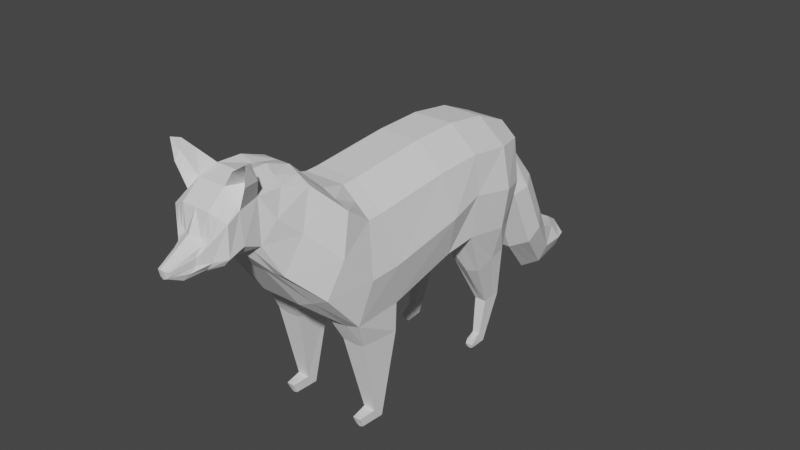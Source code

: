 # Source: fox_with_modifier.blend  (saved by Blender 2.82.7; exported with 4.5.12 LTS)
import bpy
from mathutils import Matrix  # noqa: F401  (used for matrix-valued properties, if any)

bpy.ops.wm.read_factory_settings(use_empty=True)
scene = bpy.context.scene
scene.name = 'Scene'

# ---- collections
col_collection = bpy.data.collections.new('Collection'); scene.collection.children.link(col_collection)

# ---- world
world_world = bpy.data.worlds.new('World'); scene.world = world_world
world_world.use_nodes = True; world_world.node_tree.nodes.clear()
_N = world_world.node_tree.nodes; _L = world_world.node_tree.links
n0 = _N.new('ShaderNodeOutputWorld'); n0.name = 'World Output'; n0.location = (300, 300)
n1 = _N.new('ShaderNodeBackground'); n1.name = 'Background'; n1.location = (10, 300)
n1.inputs[0].default_value = (0.05088, 0.05088, 0.05088, 1.0)
_L.new(n1.outputs[0], n0.inputs[0])
n0.is_active_output = True
world_world.color = (0.05088, 0.05088, 0.05088)
world_world.use_sun_shadow = False
world_world.sun_shadow_jitter_overblur = 0.0

# ---- meshes
me_plane = bpy.data.meshes.new('Plane')
me_plane.from_pydata([(0.0, 0.1043, -0.3146), (0.0, 0.04416, 0.7563), (0.0, -0.5601, -0.4728), (0.0, -0.6867, 0.6867), (-0.52, 0.3612, -0.1273), (-0.4607, 0.4605, 0.568), (0.0, 0.4838, 0.7675), (0.0, 0.373, -0.2401), (-0.4607, 0.02089, 0.5568), (-0.4858, 0.09615, -0.1786), (-0.4607, -0.7099, 0.4872), (-0.4858, -0.5682, -0.3368), (-0.5538, 0.7472, -0.1776), (-0.4607, 0.8601, 0.512), (0.0, 0.8833, 0.7115), (0.0, 0.7472, -0.2079), (-0.4504, 0.9844, -0.2307), (-0.3553, 1.181, 0.4606), (0.0, 1.215, 0.5698), (0.0, 0.9844, -0.2307), (0.0, -1.018, -0.4104), (0.0, -0.8248, 0.6831), (-0.4607, -0.8481, 0.4836), (-0.5009, -1.023, -0.3364), (0.0, -1.328, -0.1192), (0.0, -1.037, 0.735), (-0.474, -1.08, 0.6519), (-0.479, -1.328, 0.01652), (0.0, -1.593, 0.2653), (0.0, -1.299, 0.993), (-0.3172, -1.306, 0.8894), (-0.3176, -1.587, 0.2797), (0.0, -1.777, 0.4819), (0.0, -1.516, 1.04), (-0.2575, -1.516, 0.9341), (-0.2584, -1.731, 0.5611), (0.0, -1.735, 1.083), (-0.2575, -1.735, 0.9445), (0.0, -1.911, 0.5143), (0.0, -1.901, 1.037), (-0.2575, -1.901, 0.8979), (-0.2691, -1.892, 0.6297), (0.0, -2.011, 0.4659), (0.0, -2.058, 0.9035), (-0.1659, -2.086, 0.7139), (-0.2533, -2.014, 0.5748), (0.0, -2.103, 0.4429), (0.0, -2.137, 0.7325), (-0.1523, -2.092, 0.7031), (-0.148, -2.078, 0.5379), (0.0, -2.257, 0.4407), (0.0, -2.303, 0.6289), (-0.0943, -2.169, 0.5988), (-0.09053, -2.169, 0.5377), (0.0, -2.378, 0.491), (0.0, -2.394, 0.5734), (-0.04954, -2.362, 0.5527), (-0.04994, -2.352, 0.5196), (-0.1811, 1.249, 0.2207), (-0.1811, 1.355, 0.3091), (0.0, 1.395, 0.3781), (0.0, 1.249, 0.2207), (-0.2652, 1.354, -0.1806), (-0.2652, 1.586, -0.05199), (0.0, 1.627, 0.01695), (0.0, 1.291, -0.2668), (-0.2652, 1.642, -0.7762), (-0.2652, 1.792, -0.4817), (0.0, 1.832, -0.4127), (0.0, 1.579, -0.8624), (-0.1571, 2.013, -1.175), (-0.1786, 2.045, -0.7986), (0.0, 2.084, -0.7219), (0.0, 1.95, -1.259), (-0.118, 2.374, -1.152), (-0.1266, 2.264, -0.8976), (0.0, 2.305, -0.8286), (0.0, 2.316, -1.258), (-0.07658, 2.454, -1.09), (-0.06506, 2.467, -0.9926), (0.0, 2.507, -0.9537), (0.0, 2.512, -1.106), (-0.188, 0.04416, 0.7563), (-0.188, -0.5601, -0.4425), (-0.188, 0.373, -0.2098), (-0.188, -0.6867, 0.6867), (-0.188, 0.4838, 0.7675), (-0.188, 0.1043, -0.2843), (-0.188, 0.7472, -0.1776), (-0.188, 0.8833, 0.7115), (-0.188, 0.9844, -0.2307), (-0.188, 1.215, 0.5698), (-0.188, -1.018, -0.3801), (-0.188, -0.8248, 0.6831), (-0.188, -1.328, -0.1192), (-0.188, -1.037, 0.735), (-0.1265, -1.593, 0.2653), (-0.1265, -1.299, 0.993), (-0.1265, -1.777, 0.4819), (-0.1265, -1.516, 1.073), (-0.1265, -1.735, 1.083), (-0.1265, -1.911, 0.5143), (-0.1265, -1.901, 1.037), (-0.1265, -2.011, 0.4659), (-0.113, -2.08, 0.7228), (-0.05557, -2.095, 0.4442), (-0.1082, -2.091, 0.7061), (-0.04651, -2.249, 0.4434), (-0.04516, -2.291, 0.6141), (-0.03065, -2.375, 0.5032), (-0.03004, -2.391, 0.5673), (-0.1147, 1.246, 0.2047), (-0.08494, 1.395, 0.3781), (-0.08494, 1.291, -0.2668), (-0.08494, 1.627, 0.01695), (-0.08494, 1.579, -0.8624), (-0.08494, 1.832, -0.4127), (-0.3372, -1.794, 1.103), (-0.05696, 2.084, -0.7219), (-0.05027, 2.316, -1.258), (-0.05027, 2.305, -0.8286), (0.0, 2.507, -0.9537), (-0.46, -0.9262, -0.5762), (-0.4876, -0.5803, -0.5902), (-0.2435, -0.9219, -0.5908), (-0.2346, -0.5797, -0.5869), (-0.4243, -0.7762, -1.281), (-0.4243, -0.6824, -1.376), (-0.3176, -0.7762, -1.281), (-0.3176, -0.6824, -1.376), (-0.4063, -0.9325, -1.297), (-0.4037, -0.8935, -1.381), (-0.3357, -0.9317, -1.297), (-0.338, -0.894, -1.385), (-0.2411, 0.5205, -0.5107), (-0.4925, 0.5055, -0.517), (-0.2598, 0.725, -0.4886), (-0.4821, 0.725, -0.4886), (-0.2598, 0.8698, -0.4595), (-0.4821, 0.8698, -0.4595), (-0.3177, 0.7318, -0.9474), (-0.4242, 0.7318, -0.9474), (-0.3177, 0.8414, -0.9417), (-0.4242, 0.8414, -0.9417), (-0.3177, 0.912, -0.9454), (-0.4242, 0.912, -0.9454), (-0.3368, 0.6836, -1.275), (-0.4051, 0.6836, -1.275), (-0.3368, 0.7248, -1.332), (-0.4051, 0.7248, -1.332), (-0.3368, 0.7475, -1.371), (-0.4051, 0.7475, -1.371), (-0.341, 0.5953, -1.306), (-0.3975, 0.594, -1.304), (-0.3368, 0.5811, -1.35), (-0.4051, 0.5811, -1.35), (-0.3366, 0.5934, -1.383), (-0.3989, 0.5929, -1.381), (-0.3458, -1.923, 1.094), (-0.245, -1.812, 1.185), (-0.2464, -1.932, 1.186), (-0.3434, -1.851, 1.245), (-0.3701, -1.923, 1.266), (-0.3709, 0.373, -0.1763), (-0.3244, -0.6983, 0.5869), (-0.1924, -1.754, 0.5215), (-0.3709, 0.1043, -0.2508), (-0.3192, 0.9844, -0.2307), (-0.222, -1.59, 0.2725), (-0.3244, -0.8365, 0.5833), (-0.3335, -1.328, -0.05136), (-0.331, -1.058, 0.6935), (-0.2218, -1.303, 0.9412), (-0.3709, -1.018, -0.3801), (-0.192, -1.516, 1.004), (-0.2717, 1.198, 0.5152), (-0.192, -1.735, 1.014), (-0.2093, -1.751, 1.041), (-0.3244, 0.8717, 0.6117), (-0.1425, -2.08, 0.7276), (-0.1263, -2.095, 0.6953), (-0.07288, -2.231, 0.6166), (-0.03979, -2.377, 0.56), (-0.1479, 1.248, 0.2127), (-0.3244, 0.4722, 0.6678), (-0.1751, 1.322, -0.2237), (-0.1751, 1.611, -0.8193), (-0.3709, -0.5601, -0.4091), (-0.08411, 2.345, -1.205), (-0.3244, 0.03253, 0.6565), (-0.1978, -1.902, 0.5514), (-0.1899, -2.012, 0.5053), (-0.1018, -2.086, 0.4783), (-0.08075, -2.218, 0.4927), (-0.03906, -2.363, 0.5117), (-0.133, 1.375, 0.3436), (-0.1751, 1.606, -0.01752), (-0.1751, 1.812, -0.4472), (-0.1178, 2.064, -0.7603), (-0.08844, 2.284, -0.8631), (-0.03253, 2.487, -0.9731), (-0.3356, -1.847, 1.211), (-0.2721, -1.771, 1.136), (-0.3709, -0.9211, -0.5967), (-0.3709, -0.5797, -0.5869), (-0.3709, -0.7762, -1.281), (-0.3709, -0.6824, -1.376), (-0.3709, -0.9308, -1.294), (-0.3709, -0.8973, -1.392), (-0.3709, 0.5065, -0.5568), (-0.3709, 0.8698, -0.4595), (-0.3709, 0.7318, -0.9474), (-0.3709, 0.912, -0.9454), (-0.3709, 0.6836, -1.275), (-0.3709, 0.7475, -1.371), (-0.3709, 0.5967, -1.295), (-0.3709, 0.5811, -1.35), (-0.3709, 0.5921, -1.391), (-0.03829, 2.483, -1.098), (-0.07855, 1.981, -1.217), (-0.5335, 0.4088, 0.2423), (-0.5695, 0.06277, 0.1724), (-0.5695, -0.6347, 0.05831), (-0.5695, 0.8034, 0.1658), (-0.4651, 1.082, 0.1135), (-0.5695, -0.9334, 0.04994), (-0.5386, -1.204, 0.3329), (-0.3794, -1.447, 0.5833), (-0.32, -1.624, 0.7469), (-0.2431, 1.302, 0.2647), (-0.3272, 1.47, -0.1166), (-0.3272, 1.717, -0.6295), (-0.2298, 2.029, -0.9878), (-0.1843, 2.319, -1.025), (-0.1329, 2.461, -1.042), (0.0, 2.51, -1.03), (-0.09747, 2.485, -1.036), (-0.1943, -2.037, 0.8709), (-0.2621, -2.016, 0.8384), (-0.1067, -2.116, 0.6731), (-0.1322, -2.121, 0.6534), (-0.1265, -2.058, 0.9035), (-0.07372, -2.096, 0.7091), (-0.1423, -2.081, 0.724), (-0.1709, -2.084, 0.7169), (-0.127, -2.093, 0.7014), (-0.153, -2.094, 0.6973), (-0.109, -2.08, 0.727), (-0.1036, -2.093, 0.7004), (-0.05271, -2.34, 0.5208), (-0.0526, -2.349, 0.5558), (0.0, -2.37, 0.4876), (0.0, -2.388, 0.5772), (-0.03107, -2.384, 0.5705), (-0.03174, -2.366, 0.4991), (-0.04205, -2.367, 0.5638), (-0.0419, -2.353, 0.5104), (0.0, 2.067, -0.7011), (-0.1844, 2.028, -0.7773), (-0.1644, 1.988, -1.149), (-0.05884, 2.067, -0.7011), (-0.005714, 1.925, -1.232), (-0.08504, 1.956, -1.191), (-0.1216, 2.047, -0.7392), (-0.2364, 2.008, -0.9637)], [], [(222, 10, 8, 221), (221, 8, 5, 220), (189, 8, 10, 164), (82, 1, 6, 86), (191, 103, 105, 192), (166, 9, 4, 163), (192, 105, 107, 193), (89, 14, 18, 91), (47, 242, 108, 51), (87, 0, 2, 83), (163, 4, 135, 209), (220, 5, 13, 223), (86, 6, 14, 89), (224, 17, 59, 229), (4, 12, 137, 135), (223, 13, 17, 224), (54, 55, 110, 109), (92, 20, 24, 94), (164, 10, 22, 169), (83, 2, 20, 92), (222, 11, 23, 225), (171, 26, 30, 172), (169, 22, 26, 171), (256, 254, 109, 194), (225, 23, 27, 226), (227, 31, 35, 228), (252, 253, 110, 55), (226, 27, 31, 227), (94, 24, 28, 96), (174, 34, 37, 176), (96, 28, 32, 98), (172, 30, 34, 174), (175, 91, 112, 195), (37, 40, 158, 117), (19, 90, 111, 61), (34, 228, 35, 37), (40, 41, 45, 238), (195, 112, 114, 196), (37, 35, 41, 40), (98, 32, 38, 101), (243, 44, 48, 245), (101, 38, 42, 103), (177, 40, 238, 237), (61, 111, 113, 65), (263, 260, 118, 198), (196, 114, 116, 197), (238, 45, 49, 240), (103, 42, 46, 105), (250, 249, 57, 56), (240, 49, 53, 52), (105, 46, 50, 107), (239, 240, 52, 181), (194, 182, 56, 57), (254, 251, 54, 109), (255, 250, 56, 182), (65, 113, 115, 69), (229, 59, 63, 230), (69, 115, 261, 73), (91, 18, 60, 112), (167, 16, 58, 183), (199, 120, 121, 200), (198, 118, 120, 199), (112, 60, 64, 114), (183, 58, 62, 185), (260, 257, 72, 118), (114, 64, 68, 116), (185, 62, 66, 186), (230, 63, 67, 231), (232, 71, 75, 233), (262, 259, 70, 219), (264, 258, 71, 232), (73, 119, 77), (120, 76, 80, 121), (236, 200, 121, 235), (118, 72, 76, 120), (219, 70, 74, 188), (81, 235, 121, 80), (188, 74, 78, 218), (233, 75, 79, 234), (77, 119, 81), (39, 102, 241, 43), (190, 101, 103, 191), (43, 241, 242, 47), (165, 98, 101, 190), (36, 100, 102, 39), (29, 97, 99, 33), (168, 96, 98, 165), (33, 99, 100, 36), (170, 94, 96, 168), (21, 93, 95, 25), (25, 95, 97, 29), (187, 83, 125, 204), (3, 85, 93, 21), (173, 92, 94, 170), (15, 88, 90, 19), (184, 86, 89, 178), (7, 84, 88, 15), (166, 87, 83, 187), (178, 89, 91, 175), (0, 87, 84, 7), (189, 82, 86, 184), (1, 82, 85, 3), (204, 125, 129, 206), (83, 92, 124, 125), (173, 23, 122, 203), (23, 11, 123, 122), (129, 128, 132, 133), (122, 123, 127, 126), (125, 124, 128, 129), (203, 122, 126, 205), (208, 133, 132, 207), (205, 126, 130, 207), (206, 129, 133, 208), (126, 127, 131, 130), (135, 137, 143, 141), (137, 139, 145, 143), (88, 84, 134, 136), (90, 88, 136, 138), (12, 16, 139, 137), (167, 90, 138, 210), (142, 140, 146, 148), (212, 144, 150, 214), (209, 135, 141, 211), (138, 136, 142, 144), (210, 138, 144, 212), (136, 134, 140, 142), (213, 147, 153, 215), (147, 149, 155, 153), (143, 145, 151, 149), (141, 143, 149, 147), (211, 141, 147, 213), (144, 142, 148, 150), (215, 153, 155, 216), (216, 155, 157, 217), (150, 148, 154, 156), (214, 150, 156, 217), (148, 146, 152, 154), (149, 151, 157, 155), (201, 160, 162), (177, 102, 160, 201), (176, 37, 117, 202), (102, 100, 159, 160), (202, 117, 161), (160, 159, 161, 162), (117, 158, 162, 161), (159, 202, 161), (100, 176, 202, 159), (40, 177, 201, 158), (158, 201, 162), (151, 214, 217, 157), (154, 216, 217, 156), (152, 215, 216, 154), (140, 211, 213, 146), (146, 213, 215, 152), (139, 210, 212, 145), (134, 209, 211, 140), (145, 212, 214, 151), (16, 167, 210, 139), (127, 206, 208, 131), (128, 205, 207, 132), (131, 208, 207, 130), (124, 203, 205, 128), (92, 173, 203, 124), (123, 204, 206, 127), (8, 189, 184, 5), (13, 178, 175, 17), (9, 166, 187, 11), (5, 184, 178, 13), (23, 173, 170, 27), (11, 187, 204, 123), (27, 170, 168, 31), (31, 168, 165, 35), (35, 165, 190, 41), (41, 190, 191, 45), (119, 188, 218, 81), (73, 219, 188, 119), (234, 79, 200, 236), (261, 262, 219, 73), (113, 185, 186, 115), (111, 183, 185, 113), (71, 198, 199, 75), (75, 199, 200, 79), (90, 167, 183, 111), (253, 255, 182, 110), (109, 110, 182, 194), (242, 239, 181, 108), (63, 196, 197, 67), (258, 263, 198, 71), (102, 177, 237, 241), (104, 243, 245, 106), (59, 195, 196, 63), (17, 175, 195, 59), (97, 172, 174, 99), (99, 174, 176, 100), (249, 256, 194, 57), (93, 169, 171, 95), (95, 171, 172, 97), (85, 164, 169, 93), (84, 163, 209, 134), (49, 192, 193, 53), (87, 166, 163, 84), (45, 191, 192, 49), (82, 189, 164, 85), (78, 234, 236, 218), (74, 233, 234, 78), (218, 236, 235, 81), (259, 264, 232, 70), (70, 232, 233, 74), (62, 230, 231, 66), (58, 229, 230, 62), (26, 226, 227, 30), (30, 227, 228, 34), (22, 225, 226, 26), (10, 222, 225, 22), (12, 223, 224, 16), (16, 224, 229, 58), (4, 220, 223, 12), (9, 221, 220, 4), (11, 222, 221, 9), (244, 179, 237, 238), (180, 246, 240, 239), (246, 244, 238, 240), (247, 248, 242, 241), (179, 247, 241, 237), (248, 180, 239, 242), (44, 243, 179, 244), (245, 48, 246, 180), (48, 44, 244, 246), (104, 106, 248, 247), (243, 104, 247, 179), (106, 245, 180, 248), (53, 193, 256, 249), (108, 181, 255, 253), (181, 52, 250, 255), (107, 50, 251, 254), (52, 53, 249, 250), (51, 108, 253, 252), (193, 107, 254, 256), (66, 231, 264, 259), (67, 197, 263, 258), (115, 186, 262, 261), (231, 67, 258, 264), (186, 66, 259, 262), (116, 68, 257, 260), (197, 116, 260, 263)])
_uv = me_plane.uv_layers.new(name='UVMap')
_uv.uv.foreach_set('vector', [0.4995, 0.0, 0.625, 0.0, 0.625, 0.25, 0.4995, 0.25, 0.4995, 0.25, 0.625, 0.25, 0.625, 0.25, 0.4995, 0.25, 0.6021, 0.25, 0.625, 0.25, 0.625, 0.5, 0.6021, 0.5, 0.5793, 0.25, 0.5, 0.25, 0.5, 0.25, 0.5793, 0.25, 0.3979, 0.75, 0.4207, 0.75, 0.4207, 0.75, 0.3979, 0.75, 0.3979, 0.5, 0.375, 0.5, 0.375, 0.5, 0.3979, 0.5, 0.3979, 0.75, 0.4207, 0.75, 0.4207, 0.75, 0.3979, 0.75, 0.5793, 0.25, 0.5, 0.25, 0.5, 0.25, 0.5793, 0.25, 0.5, 0.5, 0.5793, 0.5, 0.5793, 0.5, 0.5, 0.5, 0.4207, 0.5, 0.5, 0.5, 0.5, 0.75, 0.4207, 0.75, 0.3979, 0.5, 0.375, 0.5, 0.375, 0.5, 0.3979, 0.5, 0.4995, 0.25, 0.625, 0.25, 0.625, 0.25, 0.4995, 0.25, 0.5793, 0.25, 0.5, 0.25, 0.5, 0.25, 0.5793, 0.25, 0.4995, 0.25, 0.625, 0.25, 0.625, 0.25, 0.4996, 0.25, 0.375, 0.25, 0.375, 0.25, 0.375, 0.25, 0.375, 0.25, 0.4995, 0.25, 0.625, 0.25, 0.625, 0.25, 0.4995, 0.25, 0.375, 0.875, 0.625, 0.875, 0.625, 0.9543, 0.375, 0.9543, 0.4207, 0.75, 0.5, 0.75, 0.5, 0.75, 0.4207, 0.75, 0.6021, 0.5, 0.625, 0.5, 0.625, 0.5, 0.6021, 0.5, 0.4207, 0.75, 0.5, 0.75, 0.5, 0.75, 0.4207, 0.75, 0.4995, 0.0, 0.375, 0.0, 0.375, 0.0, 0.4995, 0.0, 0.6021, 0.5, 0.625, 0.5, 0.625, 0.5, 0.6021, 0.5, 0.6021, 0.5, 0.625, 0.5, 0.625, 0.5, 0.6021, 0.5, 0.3979, 0.75, 0.4207, 0.75, 0.4207, 0.75, 0.3979, 0.75, 0.4995, 0.0, 0.375, 0.0, 0.375, 0.0, 0.4995, 0.0, 0.4995, 0.0, 0.375, 0.0, 0.375, 0.0, 0.4995, 0.0, 0.5, 0.5, 0.5793, 0.5, 0.5793, 0.5, 0.5, 0.5, 0.4995, 0.0, 0.375, 0.0, 0.375, 0.0, 0.4995, 0.0, 0.4207, 0.75, 0.5, 0.75, 0.5, 0.75, 0.4207, 0.75, 0.6021, 0.5, 0.625, 0.5, 0.625, 0.5, 0.6021, 0.5, 0.4207, 0.75, 0.5, 0.75, 0.5, 0.75, 0.4207, 0.75, 0.6021, 0.5, 0.625, 0.5, 0.625, 0.5, 0.6021, 0.5, 0.6021, 0.25, 0.5793, 0.25, 0.5793, 0.25, 0.6021, 0.25, 0.625, 0.0, 0.625, 0.0, 0.625, 0.0, 0.625, 0.0, 0.5, 0.5, 0.4207, 0.5, 0.4207, 0.5, 0.5, 0.5, 0.625, 0.0, 0.4995, 0.0, 0.375, 0.0, 0.625, 0.0, 0.625, 0.0, 0.375, 0.0, 0.375, 0.0, 0.625, 0.0, 0.6021, 0.25, 0.5793, 0.25, 0.5793, 0.25, 0.6021, 0.25, 0.625, 0.0, 0.375, 0.0, 0.375, 0.0, 0.625, 0.0, 0.4207, 0.75, 0.5, 0.75, 0.5, 0.75, 0.4207, 0.75, 0.6024, 0.5, 0.6206, 0.5, 0.6158, 0.5, 0.6047, 0.5, 0.4207, 0.75, 0.5, 0.75, 0.5, 0.75, 0.4207, 0.75, 0.6021, 0.5, 0.625, 0.5, 0.625, 0.5, 0.6021, 0.5, 0.5, 0.5, 0.4207, 0.5, 0.4207, 0.5, 0.5, 0.5, 0.6021, 0.25, 0.5793, 0.25, 0.5793, 0.25, 0.6021, 0.25, 0.6021, 0.25, 0.5793, 0.25, 0.5793, 0.25, 0.6021, 0.25, 0.625, 0.0, 0.375, 0.0, 0.375, 0.0, 0.625, 0.0, 0.4207, 0.75, 0.5, 0.75, 0.5, 0.75, 0.4207, 0.75, 0.625, 0.0, 0.375, 0.0, 0.375, 0.0, 0.625, 0.0, 0.625, 0.0, 0.375, 0.0, 0.375, 0.0, 0.625, 0.0, 0.4207, 0.75, 0.5, 0.75, 0.5, 0.75, 0.4207, 0.75, 0.6021, 0.5, 0.625, 0.5, 0.625, 0.5, 0.6021, 0.5, 0.375, 0.9771, 0.625, 0.9771, 0.625, 1.0, 0.375, 1.0, 0.4207, 0.75, 0.5, 0.75, 0.5, 0.75, 0.4207, 0.75, 0.6021, 0.5, 0.625, 0.5, 0.625, 0.5, 0.6021, 0.5, 0.5, 0.5, 0.4207, 0.5, 0.4207, 0.5, 0.5, 0.5, 0.4996, 0.25, 0.625, 0.25, 0.625, 0.25, 0.4995, 0.25, 0.5, 0.5, 0.4207, 0.5, 0.4947, 0.5, 0.5, 0.5, 0.5793, 0.25, 0.5, 0.25, 0.5, 0.25, 0.5793, 0.25, 0.3979, 0.5, 0.375, 0.5, 0.375, 0.5, 0.3979, 0.5, 0.6021, 0.25, 0.5793, 0.25, 0.5793, 0.25, 0.6021, 0.25, 0.6021, 0.25, 0.5793, 0.25, 0.5793, 0.25, 0.6021, 0.25, 0.5793, 0.25, 0.5, 0.25, 0.5, 0.25, 0.5793, 0.25, 0.3979, 0.5, 0.375, 0.5, 0.375, 0.5, 0.3979, 0.5, 0.5793, 0.25, 0.5, 0.25, 0.5, 0.25, 0.5793, 0.25, 0.5793, 0.25, 0.5, 0.25, 0.5, 0.25, 0.5793, 0.25, 0.3979, 0.5, 0.375, 0.5, 0.375, 0.5, 0.3979, 0.5, 0.4995, 0.25, 0.625, 0.25, 0.625, 0.25, 0.4995, 0.25, 0.4995, 0.25, 0.625, 0.25, 0.625, 0.25, 0.4995, 0.25, 0.3979, 0.5, 0.375, 0.5, 0.375, 0.5, 0.3979, 0.5, 0.4995, 0.25, 0.625, 0.25, 0.625, 0.25, 0.4995, 0.25, 0.4207, 0.5, 0.4207, 0.5, 0.5, 0.5, 0.5793, 0.25, 0.5, 0.25, 0.5, 0.25, 0.5793, 0.25, 0.7495, 0.5229, 0.875, 0.5229, 0.875, 0.5457, 0.7495, 0.5655, 0.5793, 0.25, 0.5, 0.25, 0.5, 0.25, 0.5793, 0.25, 0.3979, 0.5, 0.375, 0.5, 0.375, 0.5, 0.3979, 0.5, 0.625, 0.5457, 0.7495, 0.5655, 0.875, 0.5457, 0.875, 0.625, 0.3979, 0.5, 0.375, 0.5, 0.375, 0.5, 0.3979, 0.5, 0.4995, 0.25, 0.625, 0.25, 0.625, 0.25, 0.4995, 0.25, 0.5, 0.5, 0.4207, 0.5, 0.5, 0.5, 0.5, 0.5, 0.5793, 0.5, 0.5793, 0.5, 0.5, 0.5, 0.3979, 0.75, 0.4207, 0.75, 0.4207, 0.75, 0.3979, 0.75, 0.5, 0.5, 0.5793, 0.5, 0.5793, 0.5, 0.5, 0.5, 0.3979, 0.75, 0.4207, 0.75, 0.4207, 0.75, 0.3979, 0.75, 0.5, 0.5, 0.5793, 0.5, 0.5793, 0.5, 0.5, 0.5, 0.5, 0.5, 0.5793, 0.5, 0.5793, 0.5, 0.5, 0.5, 0.3979, 0.75, 0.4207, 0.75, 0.4207, 0.75, 0.3979, 0.75, 0.5, 0.5, 0.5793, 0.5, 0.5793, 0.5, 0.5, 0.5, 0.3979, 0.75, 0.4207, 0.75, 0.4207, 0.75, 0.3979, 0.75, 0.5, 0.5, 0.5793, 0.5, 0.5793, 0.5, 0.5, 0.5, 0.5, 0.5, 0.5793, 0.5, 0.5793, 0.5, 0.5, 0.5, 0.3979, 0.75, 0.4207, 0.75, 0.4207, 0.75, 0.3979, 0.75, 0.5, 0.5, 0.5793, 0.5, 0.5793, 0.5, 0.5, 0.5, 0.3979, 0.75, 0.4207, 0.75, 0.4207, 0.75, 0.3979, 0.75, 0.5, 0.5, 0.4207, 0.5, 0.4207, 0.5, 0.5, 0.5, 0.6021, 0.25, 0.5793, 0.25, 0.5793, 0.25, 0.6021, 0.25, 0.5, 0.5, 0.4207, 0.5, 0.4207, 0.5, 0.5, 0.5, 0.3979, 0.5, 0.4207, 0.5, 0.4207, 0.75, 0.3979, 0.75, 0.6021, 0.25, 0.5793, 0.25, 0.5793, 0.25, 0.6021, 0.25, 0.5, 0.5, 0.4207, 0.5, 0.4207, 0.5, 0.5, 0.5, 0.6021, 0.25, 0.5793, 0.25, 0.5793, 0.25, 0.6021, 0.25, 0.5, 0.25, 0.5793, 0.25, 0.5793, 0.5, 0.5, 0.5, 0.3979, 0.75, 0.4207, 0.75, 0.4207, 0.75, 0.3979, 0.75, 0.4207, 0.75, 0.4207, 0.75, 0.4207, 0.75, 0.4207, 0.75, 0.3979, 0.75, 0.375, 0.75, 0.375, 0.75, 0.3979, 0.75, 0.375, 0.0, 0.375, 0.0, 0.375, 0.0, 0.375, 0.0, 0.4207, 0.75, 0.4207, 0.75, 0.4207, 0.75, 0.4207, 0.75, 0.375, 0.0, 0.375, 0.0, 0.375, 0.0, 0.375, 0.0, 0.4207, 0.75, 0.4207, 0.75, 0.4207, 0.75, 0.4207, 0.75, 0.3979, 0.75, 0.375, 0.75, 0.375, 0.75, 0.3979, 0.75, 0.3979, 0.75, 0.4207, 0.75, 0.4207, 0.75, 0.3979, 0.75, 0.3979, 0.75, 0.375, 0.75, 0.375, 0.75, 0.3979, 0.75, 0.3979, 0.75, 0.4207, 0.75, 0.4207, 0.75, 0.3979, 0.75, 0.375, 0.0, 0.375, 0.0, 0.375, 0.0, 0.375, 0.0, 0.375, 0.25, 0.375, 0.25, 0.375, 0.25, 0.375, 0.25, 0.375, 0.25, 0.375, 0.25, 0.375, 0.25, 0.375, 0.25, 0.4207, 0.5, 0.4207, 0.5, 0.4207, 0.5, 0.4207, 0.5, 0.4207, 0.5, 0.4207, 0.5, 0.4207, 0.5, 0.4207, 0.5, 0.375, 0.25, 0.375, 0.25, 0.375, 0.25, 0.375, 0.25, 0.3979, 0.5, 0.4207, 0.5, 0.4207, 0.5, 0.3979, 0.5, 0.4207, 0.5, 0.4207, 0.5, 0.4207, 0.5, 0.4207, 0.5, 0.3979, 0.5, 0.4207, 0.5, 0.4207, 0.5, 0.3979, 0.5, 0.3979, 0.5, 0.375, 0.5, 0.375, 0.5, 0.3979, 0.5, 0.4207, 0.5, 0.4207, 0.5, 0.4207, 0.5, 0.4207, 0.5, 0.3979, 0.5, 0.4207, 0.5, 0.4207, 0.5, 0.3979, 0.5, 0.4207, 0.5, 0.4207, 0.5, 0.4207, 0.5, 0.4207, 0.5, 0.3979, 0.5, 0.375, 0.5, 0.375, 0.5, 0.3979, 0.5, 0.375, 0.25, 0.375, 0.25, 0.375, 0.25, 0.375, 0.25, 0.375, 0.25, 0.375, 0.25, 0.375, 0.25, 0.375, 0.25, 0.375, 0.25, 0.375, 0.25, 0.375, 0.25, 0.375, 0.25, 0.3979, 0.5, 0.375, 0.5, 0.375, 0.5, 0.3979, 0.5, 0.4207, 0.5, 0.4207, 0.5, 0.4207, 0.5, 0.4207, 0.5, 0.3979, 0.5, 0.375, 0.5, 0.375, 0.5, 0.3979, 0.5, 0.3979, 0.5, 0.375, 0.5, 0.375, 0.5, 0.3979, 0.5, 0.4207, 0.5, 0.4207, 0.5, 0.4207, 0.5, 0.4207, 0.5, 0.3979, 0.5, 0.4207, 0.5, 0.4207, 0.5, 0.3979, 0.5, 0.4207, 0.5, 0.4207, 0.5, 0.4207, 0.5, 0.4207, 0.5, 0.375, 0.25, 0.375, 0.25, 0.375, 0.25, 0.375, 0.25, 0.6021, 0.5, 0.5793, 0.5, 0.6021, 0.5, 0.6021, 0.5, 0.5793, 0.5, 0.5793, 0.5, 0.6021, 0.5, 0.6021, 0.5, 0.625, 0.5, 0.625, 0.5, 0.6021, 0.5, 0.5793, 0.5, 0.5793, 0.5, 0.5793, 0.5, 0.5793, 0.5, 0.6021, 0.5, 0.625, 0.5, 0.6021, 0.5, 0.5793, 0.5, 0.5793, 0.5, 0.5793, 0.5, 0.5793, 0.5, 0.625, 0.0, 0.625, 0.0, 0.625, 0.0, 0.625, 0.0, 0.5793, 0.5, 0.6021, 0.5, 0.5793, 0.5, 0.5793, 0.5, 0.6021, 0.5, 0.6021, 0.5, 0.5793, 0.5, 0.625, 0.5, 0.6021, 0.5, 0.6021, 0.5, 0.625, 0.5, 0.625, 0.5, 0.6021, 0.5, 0.625, 0.5, 0.375, 0.5, 0.3979, 0.5, 0.3979, 0.5, 0.375, 0.5, 0.4207, 0.5, 0.3979, 0.5, 0.3979, 0.5, 0.4207, 0.5, 0.4207, 0.5, 0.3979, 0.5, 0.3979, 0.5, 0.4207, 0.5, 0.4207, 0.5, 0.3979, 0.5, 0.3979, 0.5, 0.4207, 0.5, 0.4207, 0.5, 0.3979, 0.5, 0.3979, 0.5, 0.4207, 0.5, 0.375, 0.5, 0.3979, 0.5, 0.3979, 0.5, 0.375, 0.5, 0.4207, 0.5, 0.3979, 0.5, 0.3979, 0.5, 0.4207, 0.5, 0.375, 0.5, 0.3979, 0.5, 0.3979, 0.5, 0.375, 0.5, 0.375, 0.5, 0.3979, 0.5, 0.3979, 0.5, 0.375, 0.5, 0.375, 0.75, 0.3979, 0.75, 0.3979, 0.75, 0.375, 0.75, 0.4207, 0.75, 0.3979, 0.75, 0.3979, 0.75, 0.4207, 0.75, 0.375, 0.75, 0.3979, 0.75, 0.3979, 0.75, 0.375, 0.75, 0.4207, 0.75, 0.3979, 0.75, 0.3979, 0.75, 0.4207, 0.75, 0.4207, 0.75, 0.3979, 0.75, 0.3979, 0.75, 0.4207, 0.75, 0.375, 0.75, 0.3979, 0.75, 0.3979, 0.75, 0.375, 0.75, 0.625, 0.25, 0.6021, 0.25, 0.6021, 0.25, 0.625, 0.25, 0.625, 0.25, 0.6021, 0.25, 0.6021, 0.25, 0.625, 0.25, 0.375, 0.5, 0.3979, 0.5, 0.3979, 0.75, 0.375, 0.75, 0.625, 0.25, 0.6021, 0.25, 0.6021, 0.25, 0.625, 0.25, 0.375, 0.75, 0.3979, 0.75, 0.3979, 0.75, 0.375, 0.75, 0.375, 0.75, 0.3979, 0.75, 0.3979, 0.75, 0.375, 0.75, 0.375, 0.75, 0.3979, 0.75, 0.3979, 0.75, 0.375, 0.75, 0.375, 0.75, 0.3979, 0.75, 0.3979, 0.75, 0.375, 0.75, 0.375, 0.75, 0.3979, 0.75, 0.3979, 0.75, 0.375, 0.75, 0.375, 0.75, 0.3979, 0.75, 0.3979, 0.75, 0.375, 0.75, 0.4207, 0.5, 0.3979, 0.5, 0.3979, 0.5, 0.4207, 0.5, 0.4207, 0.5, 0.3979, 0.5, 0.3979, 0.5, 0.4207, 0.5, 0.7495, 0.5, 0.875, 0.5, 0.875, 0.5229, 0.7495, 0.5229, 0.4207, 0.5, 0.3979, 0.5, 0.3979, 0.5, 0.4207, 0.5, 0.4207, 0.5, 0.3979, 0.5, 0.3979, 0.5, 0.4207, 0.5, 0.4207, 0.5, 0.3979, 0.5, 0.3979, 0.5, 0.4207, 0.5, 0.625, 0.25, 0.6021, 0.25, 0.6021, 0.25, 0.625, 0.25, 0.625, 0.25, 0.6021, 0.25, 0.6021, 0.25, 0.625, 0.25, 0.4207, 0.5, 0.3979, 0.5, 0.3979, 0.5, 0.4207, 0.5, 0.5793, 0.5, 0.6021, 0.5, 0.6021, 0.5, 0.5793, 0.5, 0.375, 0.9543, 0.625, 0.9543, 0.625, 0.9771, 0.375, 0.9771, 0.5793, 0.5, 0.6021, 0.5, 0.6021, 0.5, 0.5793, 0.5, 0.625, 0.25, 0.6021, 0.25, 0.6021, 0.25, 0.625, 0.25, 0.625, 0.25, 0.6021, 0.25, 0.6021, 0.25, 0.625, 0.25, 0.5793, 0.5, 0.6021, 0.5, 0.6021, 0.5, 0.5793, 0.5, 0.5837, 0.5, 0.6024, 0.5, 0.6047, 0.5, 0.589, 0.5, 0.625, 0.25, 0.6021, 0.25, 0.6021, 0.25, 0.625, 0.25, 0.625, 0.25, 0.6021, 0.25, 0.6021, 0.25, 0.625, 0.25, 0.5793, 0.5, 0.6021, 0.5, 0.6021, 0.5, 0.5793, 0.5, 0.5793, 0.5, 0.6021, 0.5, 0.6021, 0.5, 0.5793, 0.5, 0.375, 0.75, 0.3979, 0.75, 0.3979, 0.75, 0.375, 0.75, 0.5793, 0.5, 0.6021, 0.5, 0.6021, 0.5, 0.5793, 0.5, 0.5793, 0.5, 0.6021, 0.5, 0.6021, 0.5, 0.5793, 0.5, 0.5793, 0.5, 0.6021, 0.5, 0.6021, 0.5, 0.5793, 0.5, 0.4207, 0.5, 0.3979, 0.5, 0.3979, 0.5, 0.4207, 0.5, 0.375, 0.75, 0.3979, 0.75, 0.3979, 0.75, 0.375, 0.75, 0.4207, 0.5, 0.3979, 0.5, 0.3979, 0.5, 0.4207, 0.5, 0.375, 0.75, 0.3979, 0.75, 0.3979, 0.75, 0.375, 0.75, 0.5793, 0.25, 0.6021, 0.25, 0.6021, 0.5, 0.5793, 0.5, 0.625, 0.5, 0.7495, 0.5, 0.7495, 0.5229, 0.625, 0.5229, 0.375, 0.25, 0.4995, 0.25, 0.4995, 0.25, 0.375, 0.25, 0.625, 0.5229, 0.7495, 0.5229, 0.7495, 0.5655, 0.625, 0.5457, 0.375, 0.25, 0.4995, 0.25, 0.4995, 0.25, 0.375, 0.25, 0.375, 0.25, 0.4995, 0.25, 0.4995, 0.25, 0.375, 0.25, 0.375, 0.25, 0.4995, 0.25, 0.4995, 0.25, 0.375, 0.25, 0.375, 0.25, 0.4996, 0.25, 0.4995, 0.25, 0.375, 0.25, 0.625, 0.0, 0.4995, 0.0, 0.4995, 0.0, 0.625, 0.0, 0.625, 0.0, 0.4995, 0.0, 0.4995, 0.0, 0.625, 0.0, 0.625, 0.0, 0.4995, 0.0, 0.4995, 0.0, 0.625, 0.0, 0.625, 0.0, 0.4995, 0.0, 0.4995, 0.0, 0.625, 0.0, 0.375, 0.25, 0.4995, 0.25, 0.4995, 0.25, 0.375, 0.25, 0.375, 0.25, 0.4995, 0.25, 0.4996, 0.25, 0.375, 0.25, 0.375, 0.25, 0.4995, 0.25, 0.4995, 0.25, 0.375, 0.25, 0.375, 0.25, 0.4995, 0.25, 0.4995, 0.25, 0.375, 0.25, 0.375, 0.0, 0.4995, 0.0, 0.4995, 0.25, 0.375, 0.25, 0.6239, 0.5, 0.6022, 0.5, 0.6021, 0.5, 0.625, 0.5, 0.6028, 0.5, 0.6226, 0.5, 0.625, 0.5, 0.6021, 0.5, 0.6226, 0.5, 0.6239, 0.5, 0.625, 0.5, 0.625, 0.5, 0.5804, 0.5, 0.5818, 0.5, 0.5793, 0.5, 0.5793, 0.5, 0.6022, 0.5, 0.5804, 0.5, 0.5793, 0.5, 0.6021, 0.5, 0.5818, 0.5, 0.6028, 0.5, 0.6021, 0.5, 0.5793, 0.5, 0.6206, 0.5, 0.6024, 0.5, 0.6022, 0.5, 0.6239, 0.5, 0.6047, 0.5, 0.6158, 0.5, 0.6226, 0.5, 0.6028, 0.5, 0.6158, 0.5, 0.6206, 0.5, 0.6239, 0.5, 0.6226, 0.5, 0.5837, 0.5, 0.589, 0.5, 0.5818, 0.5, 0.5804, 0.5, 0.6024, 0.5, 0.5837, 0.5, 0.5804, 0.5, 0.6022, 0.5, 0.589, 0.5, 0.6047, 0.5, 0.6028, 0.5, 0.5818, 0.5, 0.375, 0.75, 0.3979, 0.75, 0.3979, 0.75, 0.375, 0.75, 0.5793, 0.5, 0.6021, 0.5, 0.6021, 0.5, 0.5793, 0.5, 0.6021, 0.5, 0.625, 0.5, 0.625, 0.5, 0.6021, 0.5, 0.4207, 0.75, 0.5, 0.75, 0.5, 0.75, 0.4207, 0.75, 0.625, 0.0, 0.375, 0.0, 0.375, 0.0, 0.625, 0.0, 0.5, 0.5, 0.5793, 0.5, 0.5793, 0.5, 0.5, 0.5, 0.3979, 0.75, 0.4207, 0.75, 0.4207, 0.75, 0.3979, 0.75, 0.375, 0.25, 0.4995, 0.25, 0.4995, 0.25, 0.375, 0.25, 0.625, 0.25, 0.6021, 0.25, 0.6021, 0.25, 0.625, 0.25, 0.4207, 0.5, 0.3979, 0.5, 0.3979, 0.5, 0.4207, 0.5, 0.4995, 0.25, 0.625, 0.25, 0.625, 0.25, 0.4995, 0.25, 0.3979, 0.5, 0.375, 0.5, 0.375, 0.5, 0.3979, 0.5, 0.5793, 0.25, 0.5, 0.25, 0.5, 0.25, 0.5793, 0.25, 0.6021, 0.25, 0.5793, 0.25, 0.5793, 0.25, 0.6021, 0.25])
me_plane.use_remesh_fix_poles = True
me_plane.use_remesh_preserve_attributes = False
me_plane.use_mirror_vertex_groups = False
me_plane.update()

# ---- objects
ob_empty = bpy.data.objects.new('Empty', None)
ob_empty_001 = bpy.data.objects.new('Empty.001', None)
ob_plane = bpy.data.objects.new('Plane', me_plane)

# ---- transforms, parenting, visibility, modifiers, constraints
ob_empty.location = (-0.2248, -8.617e-10, 0.006414)
ob_empty.rotation_euler = (1.571, 0.0, 0.0)
ob_empty.scale = (0.8426, 0.8426, 0.8426)
ob_empty.empty_display_type = 'IMAGE'
ob_empty.empty_display_size = 5.0
ob_empty.lineart.crease_threshold = 0.0
ob_empty_001.location = (0.0, 0.0, 0.0)
ob_empty_001.rotation_euler = (1.571, -0.0, 1.571)
ob_empty_001.empty_display_type = 'IMAGE'
ob_empty_001.empty_display_size = 5.0
ob_empty_001.lineart.crease_threshold = 0.0
ob_plane.location = (0.0, 0.0, 0.0)
ob_plane.lineart.crease_threshold = 0.0
_m = ob_plane.modifiers.new('Mirror', 'MIRROR')
_m.use_clip = True

# ---- collection membership
col_collection.objects.link(ob_empty)
col_collection.objects.link(ob_empty_001)
col_collection.objects.link(ob_plane)

# ---- scene / render settings (as saved in the file)
scene.frame_start = 1; scene.frame_end = 250; scene.frame_set(1)
scene.render.engine = 'BLENDER_EEVEE_NEXT'
scene.cycles.use_denoising = False
scene.cycles.samples = 128
scene.cycles.sampling_pattern = 'TABULATED_SOBOL'
scene.cycles.use_adaptive_sampling = False
scene.cycles.use_light_tree = False
scene.view_settings.view_transform = 'Filmic'
bpy.context.view_layer.update()

# ---- added for rendering (the .blend has no active camera and no usable light): camera, sun
cam_auto = bpy.data.cameras.new('AutoCamera')
cam_auto.lens = 50.0
cam_auto.sensor_width = 36.0
cam_auto.clip_end = 1000.0
ob_auto_camera = bpy.data.objects.new('AutoCamera', cam_auto)
scene.collection.objects.link(ob_auto_camera)
ob_auto_camera.location = (5.26899, -6.26406, 4.15239)
ob_auto_camera.rotation_euler = (1.09748, -7.21219e-08, 0.694738)
scene.camera = ob_auto_camera
light_auto_sun = bpy.data.lights.new('AutoSun', 'SUN')
light_auto_sun.energy = 3.0
light_auto_sun.angle = 0.0523599
ob_auto_sun = bpy.data.objects.new('AutoSun', light_auto_sun)
scene.collection.objects.link(ob_auto_sun)
ob_auto_sun.rotation_euler = (0.872665, 0.174533, 0.523599)
bpy.context.view_layer.update()
